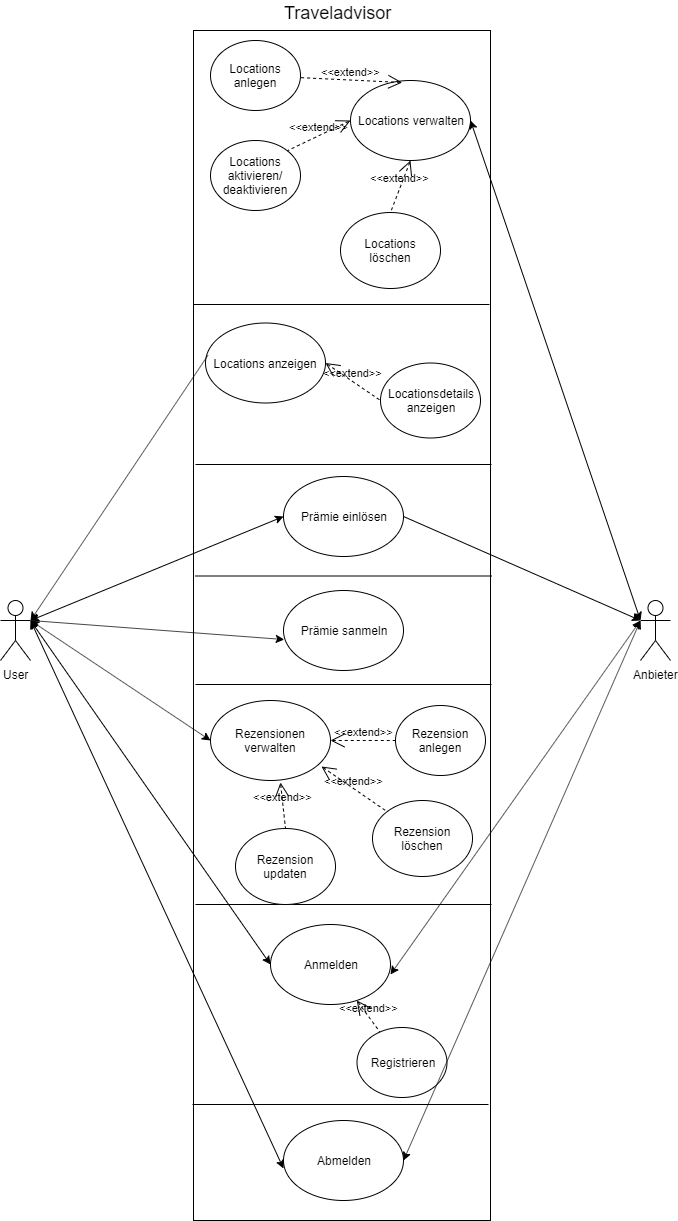

The diagram above was exported from draw.io. Its source (the exported page's mxGraphModel, read from the mxfile embedded in the PNG):
<mxGraphModel dx="1326" dy="806" grid="1" gridSize="10" guides="1" tooltips="1" connect="1" arrows="1" fold="1" page="1" pageScale="1" pageWidth="827" pageHeight="1169" math="0" shadow="0">
  <root>
    <mxCell id="0" />
    <mxCell id="1" parent="0" />
    <mxCell id="gVA9BKFgsE5NyLLhTb68-1" value="" style="rounded=0;whiteSpace=wrap;html=1;" vertex="1" parent="1">
      <mxGeometry x="271" y="60" width="297" height="1190" as="geometry" />
    </mxCell>
    <mxCell id="gVA9BKFgsE5NyLLhTb68-2" value="" style="line;strokeWidth=1;fillColor=none;align=left;verticalAlign=middle;spacingTop=-1;spacingLeft=3;spacingRight=3;rotatable=0;labelPosition=right;points=[];portConstraint=eastwest;" vertex="1" parent="1">
      <mxGeometry x="271" y="330" width="296" height="8" as="geometry" />
    </mxCell>
    <mxCell id="gVA9BKFgsE5NyLLhTb68-3" value="Anmelden" style="ellipse;whiteSpace=wrap;html=1;" vertex="1" parent="1">
      <mxGeometry x="348" y="954" width="120" height="80" as="geometry" />
    </mxCell>
    <mxCell id="gVA9BKFgsE5NyLLhTb68-4" value="&lt;font style=&quot;font-size: 18px&quot;&gt;Traveladvisor&lt;/font&gt;" style="text;html=1;resizable=0;points=[];autosize=1;align=left;verticalAlign=top;spacingTop=-4;" vertex="1" parent="1">
      <mxGeometry x="359.5" y="30" width="120" height="20" as="geometry" />
    </mxCell>
    <mxCell id="gVA9BKFgsE5NyLLhTb68-5" value="Locations verwalten" style="ellipse;whiteSpace=wrap;html=1;" vertex="1" parent="1">
      <mxGeometry x="428" y="110" width="120" height="80" as="geometry" />
    </mxCell>
    <mxCell id="gVA9BKFgsE5NyLLhTb68-6" value="Locations anzeigen" style="ellipse;whiteSpace=wrap;html=1;" vertex="1" parent="1">
      <mxGeometry x="283" y="352.5" width="120" height="80" as="geometry" />
    </mxCell>
    <mxCell id="gVA9BKFgsE5NyLLhTb68-7" value="Registrieren" style="ellipse;whiteSpace=wrap;html=1;" vertex="1" parent="1">
      <mxGeometry x="434.5" y="1057" width="90" height="70" as="geometry" />
    </mxCell>
    <mxCell id="gVA9BKFgsE5NyLLhTb68-8" value="&amp;lt;&amp;lt;extend&amp;gt;&amp;gt;" style="edgeStyle=none;html=1;startArrow=open;endArrow=none;startSize=12;verticalAlign=bottom;dashed=1;labelBackgroundColor=none;" edge="1" parent="1" source="gVA9BKFgsE5NyLLhTb68-3" target="gVA9BKFgsE5NyLLhTb68-7">
      <mxGeometry width="160" relative="1" as="geometry">
        <mxPoint x="538" y="200" as="sourcePoint" />
        <mxPoint x="698" y="200" as="targetPoint" />
      </mxGeometry>
    </mxCell>
    <mxCell id="gVA9BKFgsE5NyLLhTb68-9" value="" style="line;strokeWidth=1;fillColor=none;align=left;verticalAlign=middle;spacingTop=-1;spacingLeft=3;spacingRight=3;rotatable=0;labelPosition=right;points=[];portConstraint=eastwest;" vertex="1" parent="1">
      <mxGeometry x="270" y="1130" width="296" height="8" as="geometry" />
    </mxCell>
    <mxCell id="gVA9BKFgsE5NyLLhTb68-10" value="Abmelden" style="ellipse;whiteSpace=wrap;html=1;" vertex="1" parent="1">
      <mxGeometry x="361" y="1150" width="120" height="80" as="geometry" />
    </mxCell>
    <mxCell id="gVA9BKFgsE5NyLLhTb68-11" value="User" style="shape=umlActor;verticalLabelPosition=bottom;labelBackgroundColor=#ffffff;verticalAlign=top;html=1;outlineConnect=0;" vertex="1" parent="1">
      <mxGeometry x="78" y="630" width="30" height="60" as="geometry" />
    </mxCell>
    <mxCell id="gVA9BKFgsE5NyLLhTb68-12" value="Anbieter" style="shape=umlActor;verticalLabelPosition=bottom;labelBackgroundColor=#ffffff;verticalAlign=top;html=1;outlineConnect=0;" vertex="1" parent="1">
      <mxGeometry x="718" y="630" width="30" height="60" as="geometry" />
    </mxCell>
    <mxCell id="gVA9BKFgsE5NyLLhTb68-13" value="" style="endArrow=classic;startArrow=classic;html=1;entryX=0;entryY=0.5;entryDx=0;entryDy=0;exitX=1;exitY=0.3333333333333333;exitDx=0;exitDy=0;exitPerimeter=0;" edge="1" parent="1" source="gVA9BKFgsE5NyLLhTb68-11" target="gVA9BKFgsE5NyLLhTb68-3">
      <mxGeometry width="50" height="50" relative="1" as="geometry">
        <mxPoint x="118" y="510" as="sourcePoint" />
        <mxPoint x="188" y="260" as="targetPoint" />
      </mxGeometry>
    </mxCell>
    <mxCell id="gVA9BKFgsE5NyLLhTb68-14" value="" style="endArrow=classic;startArrow=classic;html=1;exitX=1;exitY=0.625;exitDx=0;exitDy=0;exitPerimeter=0;entryX=0;entryY=0.3333333333333333;entryDx=0;entryDy=0;entryPerimeter=0;" edge="1" parent="1" source="gVA9BKFgsE5NyLLhTb68-3" target="gVA9BKFgsE5NyLLhTb68-12">
      <mxGeometry width="50" height="50" relative="1" as="geometry">
        <mxPoint x="698" y="370" as="sourcePoint" />
        <mxPoint x="658" y="600" as="targetPoint" />
      </mxGeometry>
    </mxCell>
    <mxCell id="gVA9BKFgsE5NyLLhTb68-15" value="" style="endArrow=classic;startArrow=classic;html=1;entryX=0;entryY=0.6;entryDx=0;entryDy=0;entryPerimeter=0;exitX=1;exitY=0.3333333333333333;exitDx=0;exitDy=0;exitPerimeter=0;" edge="1" parent="1" source="gVA9BKFgsE5NyLLhTb68-11" target="gVA9BKFgsE5NyLLhTb68-10">
      <mxGeometry width="50" height="50" relative="1" as="geometry">
        <mxPoint x="108" y="550" as="sourcePoint" />
        <mxPoint x="362" y="283" as="targetPoint" />
      </mxGeometry>
    </mxCell>
    <mxCell id="gVA9BKFgsE5NyLLhTb68-16" value="" style="endArrow=classic;startArrow=classic;html=1;exitX=1;exitY=0.5;exitDx=0;exitDy=0;entryX=0;entryY=0.3333333333333333;entryDx=0;entryDy=0;entryPerimeter=0;" edge="1" parent="1" source="gVA9BKFgsE5NyLLhTb68-10" target="gVA9BKFgsE5NyLLhTb68-12">
      <mxGeometry width="50" height="50" relative="1" as="geometry">
        <mxPoint x="688" y="460" as="sourcePoint" />
        <mxPoint x="708" y="660" as="targetPoint" />
      </mxGeometry>
    </mxCell>
    <mxCell id="gVA9BKFgsE5NyLLhTb68-17" value="" style="endArrow=classic;startArrow=classic;html=1;exitX=1;exitY=0.5;exitDx=0;exitDy=0;entryX=0;entryY=0.3333333333333333;entryDx=0;entryDy=0;entryPerimeter=0;" edge="1" parent="1" source="gVA9BKFgsE5NyLLhTb68-5" target="gVA9BKFgsE5NyLLhTb68-12">
      <mxGeometry width="50" height="50" relative="1" as="geometry">
        <mxPoint x="618" y="430" as="sourcePoint" />
        <mxPoint x="688" y="510" as="targetPoint" />
      </mxGeometry>
    </mxCell>
    <mxCell id="gVA9BKFgsE5NyLLhTb68-18" value="Locations anlegen" style="ellipse;whiteSpace=wrap;html=1;" vertex="1" parent="1">
      <mxGeometry x="288" y="70" width="90" height="70" as="geometry" />
    </mxCell>
    <mxCell id="gVA9BKFgsE5NyLLhTb68-19" value="&amp;lt;&amp;lt;extend&amp;gt;&amp;gt;" style="edgeStyle=none;html=1;startArrow=open;endArrow=none;startSize=12;verticalAlign=bottom;dashed=1;labelBackgroundColor=none;exitX=0.431;exitY=0.025;exitDx=0;exitDy=0;exitPerimeter=0;" edge="1" parent="1" source="gVA9BKFgsE5NyLLhTb68-5" target="gVA9BKFgsE5NyLLhTb68-18">
      <mxGeometry width="160" relative="1" as="geometry">
        <mxPoint x="270.29453222747316" y="410.3895504146976" as="sourcePoint" />
        <mxPoint x="548" y="470" as="targetPoint" />
      </mxGeometry>
    </mxCell>
    <mxCell id="gVA9BKFgsE5NyLLhTb68-20" value="" style="line;strokeWidth=1;fillColor=none;align=left;verticalAlign=middle;spacingTop=-1;spacingLeft=3;spacingRight=3;rotatable=0;labelPosition=right;points=[];portConstraint=eastwest;" vertex="1" parent="1">
      <mxGeometry x="273" y="601.5" width="296" height="8" as="geometry" />
    </mxCell>
    <mxCell id="gVA9BKFgsE5NyLLhTb68-21" value="Locationsdetails&lt;br&gt;anzeigen" style="ellipse;whiteSpace=wrap;html=1;" vertex="1" parent="1">
      <mxGeometry x="458" y="392.5" width="100" height="75" as="geometry" />
    </mxCell>
    <mxCell id="gVA9BKFgsE5NyLLhTb68-22" value="&amp;lt;&amp;lt;extend&amp;gt;&amp;gt;" style="edgeStyle=none;html=1;startArrow=open;endArrow=none;startSize=12;verticalAlign=bottom;dashed=1;labelBackgroundColor=none;exitX=1;exitY=0.5;exitDx=0;exitDy=0;entryX=0;entryY=0.5;entryDx=0;entryDy=0;" edge="1" parent="1" source="gVA9BKFgsE5NyLLhTb68-6" target="gVA9BKFgsE5NyLLhTb68-21">
      <mxGeometry width="160" relative="1" as="geometry">
        <mxPoint x="438" y="468" as="sourcePoint" />
        <mxPoint x="376.1817728342646" y="423.64201314441334" as="targetPoint" />
      </mxGeometry>
    </mxCell>
    <mxCell id="gVA9BKFgsE5NyLLhTb68-23" value="" style="endArrow=classic;html=1;exitX=0.02;exitY=0.404;exitDx=0;exitDy=0;exitPerimeter=0;entryX=1;entryY=0.3333333333333333;entryDx=0;entryDy=0;entryPerimeter=0;" edge="1" parent="1" source="gVA9BKFgsE5NyLLhTb68-6" target="gVA9BKFgsE5NyLLhTb68-11">
      <mxGeometry width="50" height="50" relative="1" as="geometry">
        <mxPoint x="178" y="620" as="sourcePoint" />
        <mxPoint x="138" y="480" as="targetPoint" />
      </mxGeometry>
    </mxCell>
    <mxCell id="gVA9BKFgsE5NyLLhTb68-24" value="Locations aktivieren/&lt;br&gt;deaktivieren" style="ellipse;whiteSpace=wrap;html=1;" vertex="1" parent="1">
      <mxGeometry x="288" y="170" width="90" height="70" as="geometry" />
    </mxCell>
    <mxCell id="gVA9BKFgsE5NyLLhTb68-25" value="&amp;lt;&amp;lt;extend&amp;gt;&amp;gt;" style="edgeStyle=none;html=1;startArrow=open;endArrow=none;startSize=12;verticalAlign=bottom;dashed=1;labelBackgroundColor=none;exitX=0;exitY=0.5;exitDx=0;exitDy=0;entryX=1;entryY=0;entryDx=0;entryDy=0;" edge="1" parent="1" source="gVA9BKFgsE5NyLLhTb68-5" target="gVA9BKFgsE5NyLLhTb68-24">
      <mxGeometry width="160" relative="1" as="geometry">
        <mxPoint x="489.72" y="422" as="sourcePoint" />
        <mxPoint x="386.8730203915534" y="402.7839229726949" as="targetPoint" />
      </mxGeometry>
    </mxCell>
    <mxCell id="gVA9BKFgsE5NyLLhTb68-26" value="" style="line;strokeWidth=1;fillColor=none;align=left;verticalAlign=middle;spacingTop=-1;spacingLeft=3;spacingRight=3;rotatable=0;labelPosition=right;points=[];portConstraint=eastwest;" vertex="1" parent="1">
      <mxGeometry x="273" y="490" width="296" height="8" as="geometry" />
    </mxCell>
    <mxCell id="gVA9BKFgsE5NyLLhTb68-27" value="Locations löschen" style="ellipse;whiteSpace=wrap;html=1;" vertex="1" parent="1">
      <mxGeometry x="418" y="242" width="100" height="76" as="geometry" />
    </mxCell>
    <mxCell id="gVA9BKFgsE5NyLLhTb68-28" value="Prämie einlösen" style="ellipse;whiteSpace=wrap;html=1;" vertex="1" parent="1">
      <mxGeometry x="361" y="506" width="120" height="80" as="geometry" />
    </mxCell>
    <mxCell id="gVA9BKFgsE5NyLLhTb68-29" value="" style="endArrow=classic;startArrow=classic;html=1;exitX=0;exitY=0.5;exitDx=0;exitDy=0;entryX=1;entryY=0.3333333333333333;entryDx=0;entryDy=0;entryPerimeter=0;" edge="1" parent="1" source="gVA9BKFgsE5NyLLhTb68-28" target="gVA9BKFgsE5NyLLhTb68-11">
      <mxGeometry width="50" height="50" relative="1" as="geometry">
        <mxPoint x="28" y="760" as="sourcePoint" />
        <mxPoint x="148" y="570" as="targetPoint" />
      </mxGeometry>
    </mxCell>
    <mxCell id="gVA9BKFgsE5NyLLhTb68-30" value="" style="endArrow=classic;html=1;exitX=1;exitY=0.5;exitDx=0;exitDy=0;entryX=0;entryY=0.3333333333333333;entryDx=0;entryDy=0;entryPerimeter=0;" edge="1" parent="1" source="gVA9BKFgsE5NyLLhTb68-28" target="gVA9BKFgsE5NyLLhTb68-12">
      <mxGeometry width="50" height="50" relative="1" as="geometry">
        <mxPoint x="638" y="930" as="sourcePoint" />
        <mxPoint x="658" y="554" as="targetPoint" />
      </mxGeometry>
    </mxCell>
    <mxCell id="gVA9BKFgsE5NyLLhTb68-31" value="" style="line;strokeWidth=1;fillColor=none;align=left;verticalAlign=middle;spacingTop=-1;spacingLeft=3;spacingRight=3;rotatable=0;labelPosition=right;points=[];portConstraint=eastwest;" vertex="1" parent="1">
      <mxGeometry x="273" y="930" width="296" height="8" as="geometry" />
    </mxCell>
    <mxCell id="gVA9BKFgsE5NyLLhTb68-32" value="Prämie sanmeln" style="ellipse;whiteSpace=wrap;html=1;" vertex="1" parent="1">
      <mxGeometry x="361" y="620" width="120" height="80" as="geometry" />
    </mxCell>
    <mxCell id="gVA9BKFgsE5NyLLhTb68-33" value="" style="endArrow=classic;html=1;entryX=0.006;entryY=0.613;entryDx=0;entryDy=0;entryPerimeter=0;exitX=1;exitY=0.3333333333333333;exitDx=0;exitDy=0;exitPerimeter=0;" edge="1" parent="1" source="gVA9BKFgsE5NyLLhTb68-11" target="gVA9BKFgsE5NyLLhTb68-32">
      <mxGeometry width="50" height="50" relative="1" as="geometry">
        <mxPoint x="138" y="590" as="sourcePoint" />
        <mxPoint x="88" y="600" as="targetPoint" />
      </mxGeometry>
    </mxCell>
    <mxCell id="gVA9BKFgsE5NyLLhTb68-34" value="&amp;lt;&amp;lt;extend&amp;gt;&amp;gt;" style="edgeStyle=none;html=1;startArrow=open;endArrow=none;startSize=12;verticalAlign=bottom;dashed=1;labelBackgroundColor=none;exitX=0.5;exitY=1;exitDx=0;exitDy=0;entryX=0.5;entryY=0;entryDx=0;entryDy=0;" edge="1" parent="1" source="gVA9BKFgsE5NyLLhTb68-5" target="gVA9BKFgsE5NyLLhTb68-27">
      <mxGeometry width="160" relative="1" as="geometry">
        <mxPoint x="504" y="494" as="sourcePoint" />
        <mxPoint x="402" y="509" as="targetPoint" />
      </mxGeometry>
    </mxCell>
    <mxCell id="gVA9BKFgsE5NyLLhTb68-35" value="Rezensionen verwalten" style="ellipse;whiteSpace=wrap;html=1;" vertex="1" parent="1">
      <mxGeometry x="288" y="730" width="120" height="80" as="geometry" />
    </mxCell>
    <mxCell id="gVA9BKFgsE5NyLLhTb68-36" value="" style="line;strokeWidth=1;fillColor=none;align=left;verticalAlign=middle;spacingTop=-1;spacingLeft=3;spacingRight=3;rotatable=0;labelPosition=right;points=[];portConstraint=eastwest;" vertex="1" parent="1">
      <mxGeometry x="273" y="710" width="296" height="8" as="geometry" />
    </mxCell>
    <mxCell id="gVA9BKFgsE5NyLLhTb68-37" value="Rezension anlegen" style="ellipse;whiteSpace=wrap;html=1;" vertex="1" parent="1">
      <mxGeometry x="473" y="735" width="90" height="70" as="geometry" />
    </mxCell>
    <mxCell id="gVA9BKFgsE5NyLLhTb68-38" value="Rezension updaten" style="ellipse;whiteSpace=wrap;html=1;" vertex="1" parent="1">
      <mxGeometry x="313" y="858" width="100" height="76" as="geometry" />
    </mxCell>
    <mxCell id="gVA9BKFgsE5NyLLhTb68-39" value="" style="endArrow=classic;startArrow=classic;html=1;entryX=1;entryY=0.3333333333333333;entryDx=0;entryDy=0;entryPerimeter=0;exitX=0;exitY=0.5;exitDx=0;exitDy=0;" edge="1" parent="1" source="gVA9BKFgsE5NyLLhTb68-35" target="gVA9BKFgsE5NyLLhTb68-11">
      <mxGeometry width="50" height="50" relative="1" as="geometry">
        <mxPoint x="230" y="774" as="sourcePoint" />
        <mxPoint x="708" y="540" as="targetPoint" />
      </mxGeometry>
    </mxCell>
    <mxCell id="gVA9BKFgsE5NyLLhTb68-40" value="&amp;lt;&amp;lt;extend&amp;gt;&amp;gt;" style="edgeStyle=none;html=1;startArrow=open;endArrow=none;startSize=12;verticalAlign=bottom;dashed=1;labelBackgroundColor=none;entryX=0;entryY=0.5;entryDx=0;entryDy=0;exitX=1;exitY=0.5;exitDx=0;exitDy=0;" edge="1" parent="1" source="gVA9BKFgsE5NyLLhTb68-35" target="gVA9BKFgsE5NyLLhTb68-37">
      <mxGeometry width="160" relative="1" as="geometry">
        <mxPoint x="430" y="774" as="sourcePoint" />
        <mxPoint x="468" y="440" as="targetPoint" />
      </mxGeometry>
    </mxCell>
    <mxCell id="gVA9BKFgsE5NyLLhTb68-41" value="&amp;lt;&amp;lt;extend&amp;gt;&amp;gt;" style="edgeStyle=none;html=1;startArrow=open;endArrow=none;startSize=12;verticalAlign=bottom;dashed=1;labelBackgroundColor=none;exitX=0.583;exitY=1.025;exitDx=0;exitDy=0;entryX=0.5;entryY=0;entryDx=0;entryDy=0;exitPerimeter=0;" edge="1" parent="1" source="gVA9BKFgsE5NyLLhTb68-35" target="gVA9BKFgsE5NyLLhTb68-38">
      <mxGeometry width="160" relative="1" as="geometry">
        <mxPoint x="423" y="412.5" as="sourcePoint" />
        <mxPoint x="478" y="450" as="targetPoint" />
      </mxGeometry>
    </mxCell>
    <mxCell id="gVA9BKFgsE5NyLLhTb68-42" value="Rezension löschen" style="ellipse;whiteSpace=wrap;html=1;" vertex="1" parent="1">
      <mxGeometry x="450" y="830" width="100" height="76" as="geometry" />
    </mxCell>
    <mxCell id="gVA9BKFgsE5NyLLhTb68-43" value="&amp;lt;&amp;lt;extend&amp;gt;&amp;gt;" style="edgeStyle=none;html=1;startArrow=open;endArrow=none;startSize=12;verticalAlign=bottom;dashed=1;labelBackgroundColor=none;exitX=0.925;exitY=0.825;exitDx=0;exitDy=0;entryX=0;entryY=0;entryDx=0;entryDy=0;exitPerimeter=0;" edge="1" parent="1" source="gVA9BKFgsE5NyLLhTb68-35" target="gVA9BKFgsE5NyLLhTb68-42">
      <mxGeometry width="160" relative="1" as="geometry">
        <mxPoint x="448.57359312878316" y="798.2842712474776" as="sourcePoint" />
        <mxPoint x="398.9809480986255" y="841.6139713943412" as="targetPoint" />
      </mxGeometry>
    </mxCell>
  </root>
</mxGraphModel>